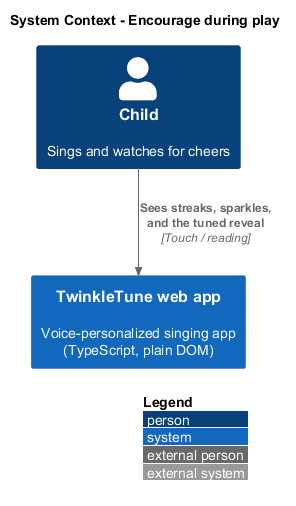

The diagram above was rendered by PlantUML. Its source (embedded in the PNG):
@startuml
!include <C4/C4_Context>
LAYOUT_WITH_LEGEND()
title System Context - Encourage during play

Person(child, "Child", "Sings and watches for cheers")
System(tt, "TwinkleTune web app", "Voice-personalized singing app (TypeScript, plain DOM)")

Rel(child, tt, "Sees streaks, sparkles, and the tuned reveal", "Touch / reading")
@enduml